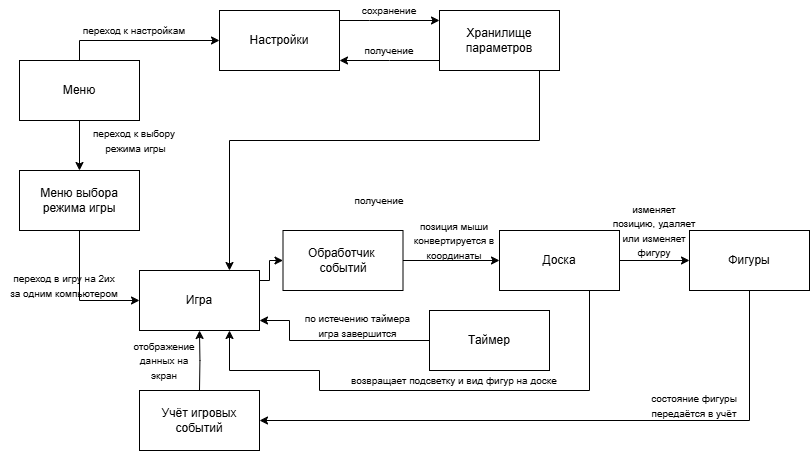

The diagram above was exported from draw.io. Its source (the exported page's mxGraphModel, read from the mxfile embedded in the PNG):
<mxGraphModel dx="733" dy="801" grid="1" gridSize="10" guides="1" tooltips="1" connect="1" arrows="1" fold="1" page="1" pageScale="1" pageWidth="827" pageHeight="1169" math="0" shadow="0">
  <root>
    <mxCell id="0" />
    <mxCell id="1" parent="0" />
    <mxCell id="DOUdlUP23jN83_SCXn87-4" style="edgeStyle=orthogonalEdgeStyle;rounded=0;orthogonalLoop=1;jettySize=auto;html=1;entryX=0;entryY=0.5;entryDx=0;entryDy=0;" parent="1" source="DOUdlUP23jN83_SCXn87-1" target="DOUdlUP23jN83_SCXn87-2" edge="1">
      <mxGeometry relative="1" as="geometry">
        <Array as="points">
          <mxPoint x="80" y="140" />
        </Array>
      </mxGeometry>
    </mxCell>
    <mxCell id="DOUdlUP23jN83_SCXn87-5" style="edgeStyle=orthogonalEdgeStyle;rounded=0;orthogonalLoop=1;jettySize=auto;html=1;entryX=0;entryY=0.5;entryDx=0;entryDy=0;" parent="1" source="D_loNcAtFo_6ytX7P_Oe-1" target="DOUdlUP23jN83_SCXn87-3" edge="1">
      <mxGeometry relative="1" as="geometry">
        <Array as="points">
          <mxPoint x="80" y="400" />
        </Array>
        <mxPoint x="30" y="320" as="sourcePoint" />
      </mxGeometry>
    </mxCell>
    <mxCell id="D_loNcAtFo_6ytX7P_Oe-2" style="edgeStyle=orthogonalEdgeStyle;rounded=0;orthogonalLoop=1;jettySize=auto;html=1;entryX=0.5;entryY=0;entryDx=0;entryDy=0;" edge="1" parent="1" source="DOUdlUP23jN83_SCXn87-1" target="D_loNcAtFo_6ytX7P_Oe-1">
      <mxGeometry relative="1" as="geometry" />
    </mxCell>
    <mxCell id="DOUdlUP23jN83_SCXn87-1" value="&lt;div&gt;&lt;span style=&quot;background-color: initial;&quot;&gt;Меню&lt;/span&gt;&lt;br&gt;&lt;/div&gt;" style="rounded=0;whiteSpace=wrap;html=1;" parent="1" vertex="1">
      <mxGeometry x="20" y="160" width="120" height="60" as="geometry" />
    </mxCell>
    <mxCell id="DOUdlUP23jN83_SCXn87-29" style="edgeStyle=orthogonalEdgeStyle;rounded=0;orthogonalLoop=1;jettySize=auto;html=1;" parent="1" source="DOUdlUP23jN83_SCXn87-2" target="DOUdlUP23jN83_SCXn87-6" edge="1">
      <mxGeometry relative="1" as="geometry">
        <Array as="points">
          <mxPoint x="370" y="120" />
          <mxPoint x="370" y="120" />
        </Array>
      </mxGeometry>
    </mxCell>
    <mxCell id="DOUdlUP23jN83_SCXn87-2" value="Настройки" style="rounded=0;whiteSpace=wrap;html=1;" parent="1" vertex="1">
      <mxGeometry x="220" y="110" width="120" height="60" as="geometry" />
    </mxCell>
    <mxCell id="DOUdlUP23jN83_SCXn87-12" style="edgeStyle=orthogonalEdgeStyle;rounded=0;orthogonalLoop=1;jettySize=auto;html=1;entryX=0;entryY=0.5;entryDx=0;entryDy=0;" parent="1" source="DOUdlUP23jN83_SCXn87-3" target="DOUdlUP23jN83_SCXn87-11" edge="1">
      <mxGeometry relative="1" as="geometry">
        <Array as="points">
          <mxPoint x="270" y="380" />
          <mxPoint x="270" y="360" />
        </Array>
      </mxGeometry>
    </mxCell>
    <mxCell id="DOUdlUP23jN83_SCXn87-18" style="edgeStyle=orthogonalEdgeStyle;rounded=0;orthogonalLoop=1;jettySize=auto;html=1;exitX=0;exitY=0.5;exitDx=0;exitDy=0;" parent="1" source="DOUdlUP23jN83_SCXn87-17" target="DOUdlUP23jN83_SCXn87-3" edge="1">
      <mxGeometry relative="1" as="geometry">
        <Array as="points">
          <mxPoint x="290" y="440" />
          <mxPoint x="290" y="420" />
        </Array>
      </mxGeometry>
    </mxCell>
    <mxCell id="DOUdlUP23jN83_SCXn87-3" value="Игра" style="rounded=0;whiteSpace=wrap;html=1;" parent="1" vertex="1">
      <mxGeometry x="140" y="370" width="120" height="60" as="geometry" />
    </mxCell>
    <mxCell id="DOUdlUP23jN83_SCXn87-16" style="edgeStyle=orthogonalEdgeStyle;rounded=0;orthogonalLoop=1;jettySize=auto;html=1;" parent="1" source="DOUdlUP23jN83_SCXn87-6" target="DOUdlUP23jN83_SCXn87-3" edge="1">
      <mxGeometry relative="1" as="geometry">
        <mxPoint x="480" y="180" as="sourcePoint" />
        <Array as="points">
          <mxPoint x="540" y="240" />
          <mxPoint x="230" y="240" />
        </Array>
      </mxGeometry>
    </mxCell>
    <mxCell id="DOUdlUP23jN83_SCXn87-33" style="edgeStyle=orthogonalEdgeStyle;rounded=0;orthogonalLoop=1;jettySize=auto;html=1;" parent="1" source="DOUdlUP23jN83_SCXn87-6" target="DOUdlUP23jN83_SCXn87-2" edge="1">
      <mxGeometry relative="1" as="geometry">
        <Array as="points">
          <mxPoint x="390" y="160" />
          <mxPoint x="390" y="160" />
        </Array>
      </mxGeometry>
    </mxCell>
    <mxCell id="DOUdlUP23jN83_SCXn87-6" value="Хранилище параметров" style="rounded=0;whiteSpace=wrap;html=1;" parent="1" vertex="1">
      <mxGeometry x="440" y="110" width="120" height="60" as="geometry" />
    </mxCell>
    <mxCell id="DOUdlUP23jN83_SCXn87-21" style="edgeStyle=orthogonalEdgeStyle;rounded=0;orthogonalLoop=1;jettySize=auto;html=1;entryX=1;entryY=0.5;entryDx=0;entryDy=0;exitX=0.5;exitY=1;exitDx=0;exitDy=0;" parent="1" source="DOUdlUP23jN83_SCXn87-10" edge="1">
      <mxGeometry relative="1" as="geometry">
        <Array as="points">
          <mxPoint x="750" y="520" />
        </Array>
        <mxPoint x="260" y="520" as="targetPoint" />
      </mxGeometry>
    </mxCell>
    <mxCell id="DOUdlUP23jN83_SCXn87-24" value="" style="edgeStyle=orthogonalEdgeStyle;rounded=0;orthogonalLoop=1;jettySize=auto;html=1;" parent="1" source="DOUdlUP23jN83_SCXn87-23" target="DOUdlUP23jN83_SCXn87-10" edge="1">
      <mxGeometry relative="1" as="geometry" />
    </mxCell>
    <mxCell id="DOUdlUP23jN83_SCXn87-10" value="Фигуры" style="rounded=0;whiteSpace=wrap;html=1;" parent="1" vertex="1">
      <mxGeometry x="690" y="330" width="120" height="60" as="geometry" />
    </mxCell>
    <mxCell id="DOUdlUP23jN83_SCXn87-13" style="edgeStyle=orthogonalEdgeStyle;rounded=0;orthogonalLoop=1;jettySize=auto;html=1;" parent="1" source="DOUdlUP23jN83_SCXn87-11" target="DOUdlUP23jN83_SCXn87-23" edge="1">
      <mxGeometry relative="1" as="geometry">
        <Array as="points" />
      </mxGeometry>
    </mxCell>
    <mxCell id="DOUdlUP23jN83_SCXn87-11" value="Обработчик&amp;nbsp;&lt;div&gt;событий&lt;/div&gt;" style="rounded=0;whiteSpace=wrap;html=1;" parent="1" vertex="1">
      <mxGeometry x="283.5" y="330" width="120" height="60" as="geometry" />
    </mxCell>
    <mxCell id="DOUdlUP23jN83_SCXn87-17" value="Таймер" style="rounded=0;whiteSpace=wrap;html=1;" parent="1" vertex="1">
      <mxGeometry x="430" y="410" width="120" height="60" as="geometry" />
    </mxCell>
    <mxCell id="DOUdlUP23jN83_SCXn87-22" style="edgeStyle=orthogonalEdgeStyle;rounded=0;orthogonalLoop=1;jettySize=auto;html=1;entryX=0.5;entryY=1;entryDx=0;entryDy=0;" parent="1" target="DOUdlUP23jN83_SCXn87-3" edge="1">
      <mxGeometry relative="1" as="geometry">
        <mxPoint x="200" y="490" as="sourcePoint" />
      </mxGeometry>
    </mxCell>
    <mxCell id="DOUdlUP23jN83_SCXn87-19" value="Учёт игровых событий" style="rounded=0;whiteSpace=wrap;html=1;" parent="1" vertex="1">
      <mxGeometry x="140" y="490" width="120" height="60" as="geometry" />
    </mxCell>
    <mxCell id="DOUdlUP23jN83_SCXn87-36" style="edgeStyle=orthogonalEdgeStyle;rounded=0;orthogonalLoop=1;jettySize=auto;html=1;" parent="1" source="DOUdlUP23jN83_SCXn87-23" target="DOUdlUP23jN83_SCXn87-3" edge="1">
      <mxGeometry relative="1" as="geometry">
        <mxPoint x="260" y="470" as="targetPoint" />
        <Array as="points">
          <mxPoint x="590" y="490" />
          <mxPoint x="320" y="490" />
          <mxPoint x="320" y="470" />
          <mxPoint x="230" y="470" />
        </Array>
      </mxGeometry>
    </mxCell>
    <mxCell id="DOUdlUP23jN83_SCXn87-23" value="Доска" style="rounded=0;whiteSpace=wrap;html=1;" parent="1" vertex="1">
      <mxGeometry x="500" y="330" width="120" height="60" as="geometry" />
    </mxCell>
    <mxCell id="DOUdlUP23jN83_SCXn87-27" value="&lt;font style=&quot;font-size: 10px;&quot;&gt;переход к настройкам&lt;/font&gt;" style="text;html=1;align=center;verticalAlign=middle;whiteSpace=wrap;rounded=0;" parent="1" vertex="1">
      <mxGeometry x="60" y="120" width="150" height="20" as="geometry" />
    </mxCell>
    <mxCell id="DOUdlUP23jN83_SCXn87-28" value="&lt;font style=&quot;font-size: 10px;&quot;&gt;переход в игру на 2их&lt;/font&gt;&lt;div&gt;&lt;span style=&quot;font-size: 10px;&quot;&gt;за одним компьютером&lt;/span&gt;&lt;/div&gt;" style="text;html=1;align=center;verticalAlign=middle;whiteSpace=wrap;rounded=0;" parent="1" vertex="1">
      <mxGeometry y="370" width="130" height="30" as="geometry" />
    </mxCell>
    <mxCell id="DOUdlUP23jN83_SCXn87-32" value="&lt;font style=&quot;font-size: 10px;&quot;&gt;сохранение&lt;/font&gt;" style="text;html=1;align=center;verticalAlign=middle;whiteSpace=wrap;rounded=0;" parent="1" vertex="1">
      <mxGeometry x="310" y="100" width="160" height="20" as="geometry" />
    </mxCell>
    <mxCell id="DOUdlUP23jN83_SCXn87-34" value="&lt;font style=&quot;font-size: 10px;&quot;&gt;получение&lt;/font&gt;" style="text;html=1;align=center;verticalAlign=middle;whiteSpace=wrap;rounded=0;" parent="1" vertex="1">
      <mxGeometry x="310" y="140" width="160" height="20" as="geometry" />
    </mxCell>
    <mxCell id="DOUdlUP23jN83_SCXn87-35" value="&lt;font style=&quot;font-size: 10px;&quot;&gt;получение&lt;/font&gt;" style="text;html=1;align=center;verticalAlign=middle;whiteSpace=wrap;rounded=0;" parent="1" vertex="1">
      <mxGeometry x="300" y="290" width="160" height="20" as="geometry" />
    </mxCell>
    <mxCell id="DOUdlUP23jN83_SCXn87-38" value="&lt;font style=&quot;font-size: 10px;&quot;&gt;отображение данных на экран&lt;/font&gt;" style="text;html=1;align=center;verticalAlign=middle;whiteSpace=wrap;rounded=0;" parent="1" vertex="1">
      <mxGeometry x="130" y="450" width="70" height="20" as="geometry" />
    </mxCell>
    <mxCell id="DOUdlUP23jN83_SCXn87-39" value="&lt;font style=&quot;font-size: 10px;&quot;&gt;по истечению таймера игра завершится&lt;/font&gt;" style="text;html=1;align=center;verticalAlign=middle;whiteSpace=wrap;rounded=0;" parent="1" vertex="1">
      <mxGeometry x="300" y="410" width="116.5" height="30" as="geometry" />
    </mxCell>
    <mxCell id="DOUdlUP23jN83_SCXn87-41" value="&lt;span style=&quot;font-size: 10px;&quot;&gt;позиция мыши конвертируется в координаты&lt;/span&gt;" style="text;html=1;align=center;verticalAlign=middle;whiteSpace=wrap;rounded=0;" parent="1" vertex="1">
      <mxGeometry x="400" y="330" width="110" height="20" as="geometry" />
    </mxCell>
    <mxCell id="DOUdlUP23jN83_SCXn87-42" value="&lt;font style=&quot;font-size: 10px;&quot;&gt;изменяет позицию, удаляет или изменяет фигуру&lt;/font&gt;" style="text;html=1;align=center;verticalAlign=middle;whiteSpace=wrap;rounded=0;" parent="1" vertex="1">
      <mxGeometry x="610" y="320" width="90" height="20" as="geometry" />
    </mxCell>
    <mxCell id="DOUdlUP23jN83_SCXn87-43" value="&lt;font style=&quot;font-size: 10px;&quot;&gt;состояние фигуры передаётся в учёт&lt;/font&gt;" style="text;html=1;align=center;verticalAlign=middle;whiteSpace=wrap;rounded=0;" parent="1" vertex="1">
      <mxGeometry x="630" y="490" width="130" height="30" as="geometry" />
    </mxCell>
    <mxCell id="DOUdlUP23jN83_SCXn87-44" value="&lt;font style=&quot;font-size: 10px;&quot;&gt;возвращает подсветку и вид фигур на доске&lt;/font&gt;" style="text;html=1;align=center;verticalAlign=middle;whiteSpace=wrap;rounded=0;" parent="1" vertex="1">
      <mxGeometry x="290" y="470" width="330" height="20" as="geometry" />
    </mxCell>
    <mxCell id="D_loNcAtFo_6ytX7P_Oe-1" value="Меню выбора режима игры" style="rounded=0;whiteSpace=wrap;html=1;" vertex="1" parent="1">
      <mxGeometry x="20" y="270" width="120" height="60" as="geometry" />
    </mxCell>
    <mxCell id="D_loNcAtFo_6ytX7P_Oe-3" value="&lt;font style=&quot;font-size: 10px;&quot;&gt;переход к выбору&lt;/font&gt;&lt;div&gt;&lt;span style=&quot;font-size: 10px; background-color: initial;&quot;&gt;&amp;nbsp;режима игры&lt;/span&gt;&lt;/div&gt;" style="text;html=1;align=center;verticalAlign=middle;whiteSpace=wrap;rounded=0;" vertex="1" parent="1">
      <mxGeometry x="85" y="230" width="100" height="20" as="geometry" />
    </mxCell>
  </root>
</mxGraphModel>